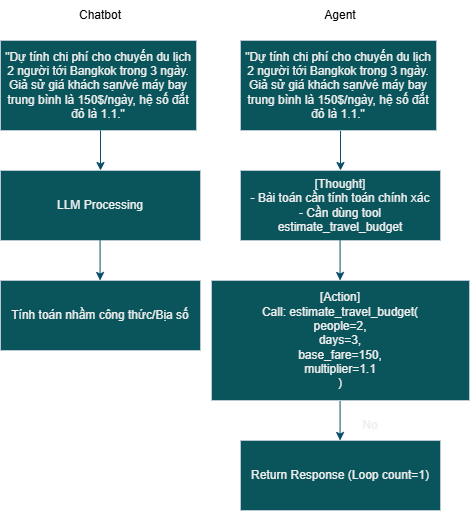

The diagram above was exported from draw.io. Its source (the exported page's mxGraphModel, read from the mxfile embedded in the PNG):
<mxGraphModel dx="985" dy="535" grid="1" gridSize="10" guides="1" tooltips="1" connect="1" arrows="1" fold="1" page="1" pageScale="1" pageWidth="827" pageHeight="1169" math="0" shadow="0">
  <root>
    <mxCell id="0" />
    <mxCell id="1" parent="0" />
    <mxCell id="K4JEUK8ur3rn4A_z04FC-1" parent="1" style="rounded=0;whiteSpace=wrap;html=1;labelBackgroundColor=none;fillColor=#09555B;strokeColor=#BAC8D3;fontColor=#EEEEEE;" value="&quot;Dự tính chi phí cho chuyến du lịch 2 người tới Bangkok trong 3 ngày. Giả sử giá khách sạn/vé máy bay trung bình là 150$/ngày, hệ số đắt đỏ là 1.1.&quot;" vertex="1">
      <mxGeometry height="90" width="196" x="194" y="40" as="geometry" />
    </mxCell>
    <mxCell id="K4JEUK8ur3rn4A_z04FC-2" edge="1" parent="1" style="endArrow=classic;html=1;rounded=0;labelBackgroundColor=none;strokeColor=#0B4D6A;fontColor=default;" value="">
      <mxGeometry height="50" relative="1" width="50" as="geometry">
        <mxPoint x="294" y="130" as="sourcePoint" />
        <mxPoint x="294" y="170" as="targetPoint" />
      </mxGeometry>
    </mxCell>
    <mxCell id="K4JEUK8ur3rn4A_z04FC-3" parent="1" style="rounded=0;whiteSpace=wrap;html=1;labelBackgroundColor=none;fillColor=#09555B;strokeColor=#BAC8D3;fontColor=#EEEEEE;" value="LLM Processing" vertex="1">
      <mxGeometry height="70" width="200" x="194" y="170" as="geometry" />
    </mxCell>
    <mxCell id="K4JEUK8ur3rn4A_z04FC-4" edge="1" parent="1" style="endArrow=classic;html=1;rounded=0;exitX=0.5;exitY=1;exitDx=0;exitDy=0;labelBackgroundColor=none;strokeColor=#0B4D6A;fontColor=default;" value="">
      <mxGeometry height="50" relative="1" width="50" as="geometry">
        <mxPoint x="293.58000000000004" y="240" as="sourcePoint" />
        <mxPoint x="293.58000000000004" y="280" as="targetPoint" />
      </mxGeometry>
    </mxCell>
    <mxCell id="K4JEUK8ur3rn4A_z04FC-5" parent="1" style="rounded=0;whiteSpace=wrap;html=1;labelBackgroundColor=none;fillColor=#09555B;strokeColor=#BAC8D3;fontColor=#EEEEEE;" value="Tính toán nhầm công thức/Bịa số" vertex="1">
      <mxGeometry height="70" width="200" x="194" y="280" as="geometry" />
    </mxCell>
    <mxCell id="K4JEUK8ur3rn4A_z04FC-9" edge="1" parent="1" style="endArrow=classic;html=1;rounded=0;exitX=0.5;exitY=1;exitDx=0;exitDy=0;labelBackgroundColor=none;strokeColor=#0B4D6A;fontColor=default;" value="">
      <mxGeometry height="50" relative="1" width="50" as="geometry">
        <mxPoint x="534" y="130" as="sourcePoint" />
        <mxPoint x="534" y="170" as="targetPoint" />
      </mxGeometry>
    </mxCell>
    <mxCell id="K4JEUK8ur3rn4A_z04FC-10" parent="1" style="rounded=0;whiteSpace=wrap;html=1;labelBackgroundColor=none;fillColor=#09555B;strokeColor=#BAC8D3;fontColor=#EEEEEE;" value="[Thought]&lt;br&gt;- Bài toán cần tính toán chính xác&lt;br&gt;- Cần dùng tool estimate_travel_budget" vertex="1">
      <mxGeometry height="70" width="200" x="434" y="170" as="geometry" />
    </mxCell>
    <mxCell id="K4JEUK8ur3rn4A_z04FC-11" edge="1" parent="1" style="endArrow=classic;html=1;rounded=0;exitX=0.5;exitY=1;exitDx=0;exitDy=0;labelBackgroundColor=none;strokeColor=#0B4D6A;fontColor=default;" value="">
      <mxGeometry height="50" relative="1" width="50" as="geometry">
        <mxPoint x="533.58" y="240" as="sourcePoint" />
        <mxPoint x="533.58" y="280" as="targetPoint" />
      </mxGeometry>
    </mxCell>
    <mxCell id="K4JEUK8ur3rn4A_z04FC-12" edge="1" parent="1" style="endArrow=classic;html=1;rounded=0;exitX=0.5;exitY=1;exitDx=0;exitDy=0;labelBackgroundColor=none;strokeColor=#0B4D6A;fontColor=default;" value="">
      <mxGeometry height="50" relative="1" width="50" as="geometry">
        <mxPoint x="533.58" y="400" as="sourcePoint" />
        <mxPoint x="533.58" y="440" as="targetPoint" />
      </mxGeometry>
    </mxCell>
    <mxCell id="K4JEUK8ur3rn4A_z04FC-13" parent="1" style="rounded=0;whiteSpace=wrap;html=1;labelBackgroundColor=none;fillColor=#09555B;strokeColor=#BAC8D3;fontColor=#EEEEEE;" value="Return Response (Loop count=1)" vertex="1">
      <mxGeometry height="70" width="200" x="434" y="440" as="geometry" />
    </mxCell>
    <mxCell id="K4JEUK8ur3rn4A_z04FC-15" parent="1" style="text;html=1;whiteSpace=wrap;strokeColor=none;fillColor=none;align=center;verticalAlign=middle;rounded=0;labelBackgroundColor=none;fontColor=#EEEEEE;" value="No" vertex="1">
      <mxGeometry height="30" width="60" x="534" y="410" as="geometry" />
    </mxCell>
    <mxCell id="K4JEUK8ur3rn4A_z04FC-16" parent="1" style="rounded=0;whiteSpace=wrap;html=1;labelBackgroundColor=none;fillColor=#09555B;strokeColor=#BAC8D3;fontColor=#EEEEEE;" value="&quot;Dự tính chi phí cho chuyến du lịch 2 người tới Bangkok trong 3 ngày. Giả sử giá khách sạn/vé máy bay trung bình là 150$/ngày, hệ số đắt đỏ là 1.1.&quot;" vertex="1">
      <mxGeometry height="90" width="196" x="434" y="40" as="geometry" />
    </mxCell>
    <mxCell id="HzBgmsuTHjWcTDC1_WmL-1" parent="1" style="rounded=0;whiteSpace=wrap;html=1;labelBackgroundColor=none;fillColor=#09555B;strokeColor=#BAC8D3;fontColor=#EEEEEE;" value="[Action]&lt;br&gt;Call: estimate_travel_budget(&lt;br&gt;    people=2,&lt;br&gt;    days=3,&lt;br&gt;    base_fare=150,&lt;br&gt;    multiplier=1.1&lt;br&gt;)" vertex="1">
      <mxGeometry height="120" width="258" x="405" y="280" as="geometry" />
    </mxCell>
    <mxCell id="tWt3zj3klzaJ8XgUblg0-1" parent="1" style="text;html=1;whiteSpace=wrap;strokeColor=none;fillColor=none;align=center;verticalAlign=middle;rounded=0;fontColor=light-dark(#000000, #202020);" value="Chatbot" vertex="1">
      <mxGeometry height="30" width="60" x="264" as="geometry" />
    </mxCell>
    <mxCell id="tWt3zj3klzaJ8XgUblg0-2" parent="1" style="text;html=1;whiteSpace=wrap;strokeColor=none;fillColor=none;align=center;verticalAlign=middle;rounded=0;fontColor=light-dark(#000000, #202020);" value="Agent" vertex="1">
      <mxGeometry height="30" width="60" x="504" as="geometry" />
    </mxCell>
  </root>
</mxGraphModel>